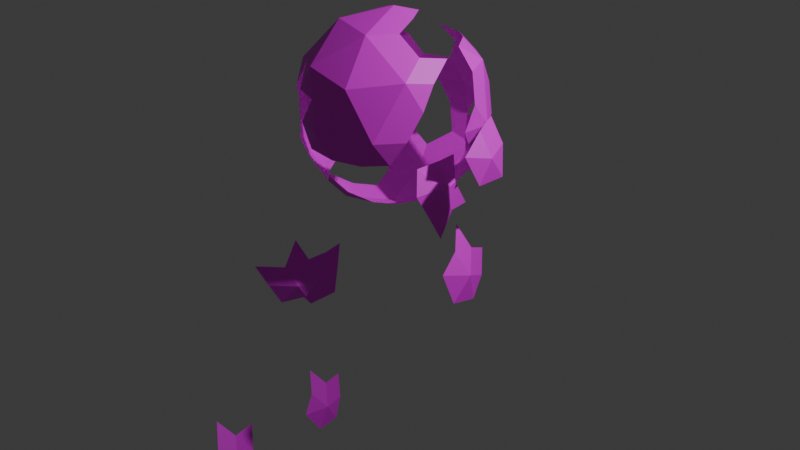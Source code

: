 # Source: boladepedraexplodindo.blend  (saved by Blender 4.3.32; exported with 4.5.12 LTS)
import bpy
from mathutils import Matrix  # noqa: F401  (used for matrix-valued properties, if any)

bpy.ops.wm.read_factory_settings(use_empty=True)
scene = bpy.context.scene
scene.name = 'Scene'

# ---- collections
col_collection = bpy.data.collections.new('Collection'); scene.collection.children.link(col_collection)

# ---- images (referenced by path relative to the original .blend; pixels are not part of the script)
import os
ASSET_DIR = os.environ.get("B2B_ASSET_DIR", "")  # directory of the original .blend (textures are referenced by path, not embedded)
HERE = os.path.dirname(os.path.abspath(__file__))  # packed textures are extracted next to this script under _unpacked/

def load_image(name, relpath, width, height, colorspace="sRGB"):
    """Load a texture the original file referenced (path relative to the .blend, or extracted next to this script)."""
    p = next((c for c in (os.path.join(HERE, relpath), os.path.join(ASSET_DIR, relpath)) if relpath and os.path.exists(c)), "")
    if p:
        img = bpy.data.images.load(p, check_existing=True)
        img.name = name
    else:  # same state as the original file: an image datablock whose file is absent (Cycles renders it pink)
        img = bpy.data.images.new(name, width, height)
        img.source = "FILE"
        img.filepath = "//" + (relpath or name)
    img.colorspace_settings.name = colorspace
    return img
img_preda_jpg = load_image('preda.jpg', 'preda.jpg', 1024, 1024, 'sRGB')

# ---- materials (node trees are filled in below, after node groups)
mat_material = bpy.data.materials.new('Material')
mat_material.alpha_threshold = 0.0
mat_material.roughness = 0.5
mat_material.line_color = (0.0, 0.0, 0.0, 1.0)
mat_smoke_domain_material = bpy.data.materials.new('Smoke Domain Material')

# ---- material node trees
mat_material.use_nodes = True; mat_material.node_tree.nodes.clear()
_N = mat_material.node_tree.nodes; _L = mat_material.node_tree.links
n0 = _N.new('ShaderNodeOutputMaterial'); n0.name = 'Material Output'; n0.location = (300, 300)
n1 = _N.new('ShaderNodeBsdfPrincipled'); n1.name = 'Principled BSDF'; n1.location = (10, 300)
n1.inputs[3].default_value = 1.45
n2 = _N.new('ShaderNodeTexImage'); n2.name = 'Image Texture'; n2.location = (-415, 220)
n2.image = img_preda_jpg
_L.new(n1.outputs[0], n0.inputs[0])
_L.new(n2.outputs[0], n1.inputs[0])
n0.is_active_output = True
mat_smoke_domain_material.use_nodes = True; mat_smoke_domain_material.node_tree.nodes.clear()
_N = mat_smoke_domain_material.node_tree.nodes; _L = mat_smoke_domain_material.node_tree.links
n0 = _N.new('ShaderNodeOutputMaterial'); n0.name = 'Material Output'; n0.location = (1200, 150)
n1 = _N.new('ShaderNodeVolumePrincipled'); n1.name = 'Principled Volume'; n1.location = (800, 150)
n1.inputs[2].default_value = 5.0
_L.new(n1.outputs[0], n0.inputs[1])
n0.is_active_output = True

# ---- world
world_world = bpy.data.worlds.new('World'); scene.world = world_world
world_world.use_nodes = True; world_world.node_tree.nodes.clear()
_N = world_world.node_tree.nodes; _L = world_world.node_tree.links
n0 = _N.new('ShaderNodeOutputWorld'); n0.name = 'World Output'; n0.location = (300, 300)
n1 = _N.new('ShaderNodeBackground'); n1.name = 'Background'; n1.location = (10, 300)
n1.inputs[0].default_value = (0.05088, 0.05088, 0.05088, 1.0)
_L.new(n1.outputs[0], n0.inputs[0])
n0.is_active_output = True
world_world.color = (0.05088, 0.05088, 0.05088)
world_world.sun_shadow_jitter_overblur = 0.0

# ---- cameras
cam_camera = bpy.data.cameras.new('Camera')
cam_camera.clip_end = 100.0
cam_camera.ortho_scale = 7.314

# ---- lights
light_light = bpy.data.lights.new('Light', 'POINT')
light_light.energy = 1000.0
light_light.shadow_soft_size = 0.1

# ---- meshes
me_icosphere = bpy.data.meshes.new('Icosphere')
me_icosphere.from_pydata([(0.0, 0.0, -1.0), (0.7236, -0.5257, -0.4472), (-0.2764, -0.8506, -0.4472), (-0.8944, 0.0, -0.4472), (-0.2764, 0.8506, -0.4472), (0.7236, 0.5257, -0.4472), (0.2764, -0.8506, 0.4472), (-0.7236, -0.5257, 0.4472), (-0.7236, 0.5257, 0.4472), (0.2764, 0.8506, 0.4472), (0.8944, 0.0, 0.4472), (0.0, 0.0, 1.0), (-0.1625, -0.5, -0.8507), (0.4253, -0.309, -0.8507), (0.2629, -0.809, -0.5257), (0.8506, 0.0, -0.5257), (0.4253, 0.309, -0.8507), (-0.5257, 0.0, -0.8507), (-0.6882, -0.5, -0.5257), (-0.1625, 0.5, -0.8507), (-0.6882, 0.5, -0.5257), (0.2629, 0.809, -0.5257), (0.9511, -0.309, 0.0), (0.9511, 0.309, 0.0), (0.0, -1.0, 0.0), (0.5878, -0.809, 0.0), (-0.9511, -0.309, 0.0), (-0.5878, -0.809, 0.0), (-0.5878, 0.809, 0.0), (-0.9511, 0.309, 0.0), (0.5878, 0.809, 0.0), (0.0, 1.0, 0.0), (0.6882, -0.5, 0.5257), (-0.2629, -0.809, 0.5257), (-0.8506, 0.0, 0.5257), (-0.2629, 0.809, 0.5257), (0.6882, 0.5, 0.5257), (0.1625, -0.5, 0.8507), (0.5257, 0.0, 0.8507), (-0.4253, -0.309, 0.8507), (-0.4253, 0.309, 0.8507), (0.1625, 0.5, 0.8507)], [], [(0, 13, 12), (1, 13, 15), (0, 12, 17), (0, 17, 19), (0, 19, 16), (1, 15, 22), (2, 14, 24), (3, 18, 26), (4, 20, 28), (5, 21, 30), (1, 22, 25), (2, 24, 27), (3, 26, 29), (4, 28, 31), (5, 30, 23), (6, 32, 37), (7, 33, 39), (8, 34, 40), (9, 35, 41), (10, 36, 38), (38, 41, 11), (38, 36, 41), (36, 9, 41), (41, 40, 11), (41, 35, 40), (35, 8, 40), (40, 39, 11), (40, 34, 39), (34, 7, 39), (39, 37, 11), (39, 33, 37), (33, 6, 37), (37, 38, 11), (37, 32, 38), (32, 10, 38), (23, 36, 10), (23, 30, 36), (30, 9, 36), (31, 35, 9), (31, 28, 35), (28, 8, 35), (29, 34, 8), (29, 26, 34), (26, 7, 34), (27, 33, 7), (27, 24, 33), (24, 6, 33), (25, 32, 6), (25, 22, 32), (22, 10, 32), (30, 31, 9), (30, 21, 31), (21, 4, 31), (28, 29, 8), (28, 20, 29), (20, 3, 29), (26, 27, 7), (26, 18, 27), (18, 2, 27), (24, 25, 6), (24, 14, 25), (14, 1, 25), (22, 23, 10), (22, 15, 23), (15, 5, 23), (16, 21, 5), (16, 19, 21), (19, 4, 21), (19, 20, 4), (19, 17, 20), (17, 3, 20), (17, 18, 3), (17, 12, 18), (12, 2, 18), (15, 16, 5), (15, 13, 16), (13, 0, 16), (12, 14, 2), (12, 13, 14), (13, 1, 14)])
_uv = me_icosphere.uv_layers.new(name='UVMap')
_uv.uv.foreach_set('vector', [0.1818, 0.0, 0.2273, 0.07873, 0.1364, 0.07873, 0.2727, 0.1575, 0.3182, 0.07873, 0.3636, 0.1575, 0.9091, 0.0, 0.9545, 0.07873, 0.8636, 0.07873, 0.7273, 0.0, 0.7727, 0.07873, 0.6818, 0.07873, 0.5455, 0.0, 0.5909, 0.07873, 0.5, 0.07873, 0.2727, 0.1575, 0.3636, 0.1575, 0.3182, 0.2362, 0.09091, 0.1575, 0.1818, 0.1575, 0.1364, 0.2362, 0.8182, 0.1575, 0.9091, 0.1575, 0.8636, 0.2362, 0.6364, 0.1575, 0.7273, 0.1575, 0.6818, 0.2362, 0.4545, 0.1575, 0.5455, 0.1575, 0.5, 0.2362, 0.2727, 0.1575, 0.3182, 0.2362, 0.2273, 0.2362, 0.09091, 0.1575, 0.1364, 0.2362, 0.04546, 0.2362, 0.8182, 0.1575, 0.8636, 0.2362, 0.7727, 0.2362, 0.6364, 0.1575, 0.6818, 0.2362, 0.5909, 0.2362, 0.4545, 0.1575, 0.5, 0.2362, 0.4091, 0.2362, 0.1818, 0.3149, 0.2727, 0.3149, 0.2273, 0.3937, 0.0, 0.3149, 0.09091, 0.3149, 0.04546, 0.3937, 0.7273, 0.3149, 0.8182, 0.3149, 0.7727, 0.3937, 0.5455, 0.3149, 0.6364, 0.3149, 0.5909, 0.3937, 0.3636, 0.3149, 0.4545, 0.3149, 0.4091, 0.3937, 0.4091, 0.3937, 0.5, 0.3937, 0.4545, 0.4724, 0.4091, 0.3937, 0.4545, 0.3149, 0.5, 0.3937, 0.4545, 0.3149, 0.5455, 0.3149, 0.5, 0.3937, 0.5909, 0.3937, 0.6818, 0.3937, 0.6364, 0.4724, 0.5909, 0.3937, 0.6364, 0.3149, 0.6818, 0.3937, 0.6364, 0.3149, 0.7273, 0.3149, 0.6818, 0.3937, 0.7727, 0.3937, 0.8636, 0.3937, 0.8182, 0.4724, 0.7727, 0.3937, 0.8182, 0.3149, 0.8636, 0.3937, 0.8182, 0.3149, 0.9091, 0.3149, 0.8636, 0.3937, 0.04546, 0.3937, 0.1364, 0.3937, 0.09091, 0.4724, 0.04546, 0.3937, 0.09091, 0.3149, 0.1364, 0.3937, 0.09091, 0.3149, 0.1818, 0.3149, 0.1364, 0.3937, 0.2273, 0.3937, 0.3182, 0.3937, 0.2727, 0.4724, 0.2273, 0.3937, 0.2727, 0.3149, 0.3182, 0.3937, 0.2727, 0.3149, 0.3636, 0.3149, 0.3182, 0.3937, 0.4091, 0.2362, 0.4545, 0.3149, 0.3636, 0.3149, 0.4091, 0.2362, 0.5, 0.2362, 0.4545, 0.3149, 0.5, 0.2362, 0.5455, 0.3149, 0.4545, 0.3149, 0.5909, 0.2362, 0.6364, 0.3149, 0.5455, 0.3149, 0.5909, 0.2362, 0.6818, 0.2362, 0.6364, 0.3149, 0.6818, 0.2362, 0.7273, 0.3149, 0.6364, 0.3149, 0.7727, 0.2362, 0.8182, 0.3149, 0.7273, 0.3149, 0.7727, 0.2362, 0.8636, 0.2362, 0.8182, 0.3149, 0.8636, 0.2362, 0.9091, 0.3149, 0.8182, 0.3149, 0.04546, 0.2362, 0.09091, 0.3149, 0.0, 0.3149, 0.04546, 0.2362, 0.1364, 0.2362, 0.09091, 0.3149, 0.1364, 0.2362, 0.1818, 0.3149, 0.09091, 0.3149, 0.2273, 0.2362, 0.2727, 0.3149, 0.1818, 0.3149, 0.2273, 0.2362, 0.3182, 0.2362, 0.2727, 0.3149, 0.3182, 0.2362, 0.3636, 0.3149, 0.2727, 0.3149, 0.5, 0.2362, 0.5909, 0.2362, 0.5455, 0.3149, 0.5, 0.2362, 0.5455, 0.1575, 0.5909, 0.2362, 0.5455, 0.1575, 0.6364, 0.1575, 0.5909, 0.2362, 0.6818, 0.2362, 0.7727, 0.2362, 0.7273, 0.3149, 0.6818, 0.2362, 0.7273, 0.1575, 0.7727, 0.2362, 0.7273, 0.1575, 0.8182, 0.1575, 0.7727, 0.2362, 0.8636, 0.2362, 0.9545, 0.2362, 0.9091, 0.3149, 0.8636, 0.2362, 0.9091, 0.1575, 0.9545, 0.2362, 0.9091, 0.1575, 1.0, 0.1575, 0.9545, 0.2362, 0.1364, 0.2362, 0.2273, 0.2362, 0.1818, 0.3149, 0.1364, 0.2362, 0.1818, 0.1575, 0.2273, 0.2362, 0.1818, 0.1575, 0.2727, 0.1575, 0.2273, 0.2362, 0.3182, 0.2362, 0.4091, 0.2362, 0.3636, 0.3149, 0.3182, 0.2362, 0.3636, 0.1575, 0.4091, 0.2362, 0.3636, 0.1575, 0.4545, 0.1575, 0.4091, 0.2362, 0.5, 0.07873, 0.5455, 0.1575, 0.4545, 0.1575, 0.5, 0.07873, 0.5909, 0.07873, 0.5455, 0.1575, 0.5909, 0.07873, 0.6364, 0.1575, 0.5455, 0.1575, 0.6818, 0.07873, 0.7273, 0.1575, 0.6364, 0.1575, 0.6818, 0.07873, 0.7727, 0.07873, 0.7273, 0.1575, 0.7727, 0.07873, 0.8182, 0.1575, 0.7273, 0.1575, 0.8636, 0.07873, 0.9091, 0.1575, 0.8182, 0.1575, 0.8636, 0.07873, 0.9545, 0.07873, 0.9091, 0.1575, 0.9545, 0.07873, 1.0, 0.1575, 0.9091, 0.1575, 0.3636, 0.1575, 0.4091, 0.07873, 0.4545, 0.1575, 0.3636, 0.1575, 0.3182, 0.07873, 0.4091, 0.07873, 0.3182, 0.07873, 0.3636, 0.0, 0.4091, 0.07873, 0.1364, 0.07873, 0.1818, 0.1575, 0.09091, 0.1575, 0.1364, 0.07873, 0.2273, 0.07873, 0.1818, 0.1575, 0.2273, 0.07873, 0.2727, 0.1575, 0.1818, 0.1575])
_uv.active_render = True
_uv = me_icosphere.uv_layers.new(name='Explode fade')
_uv.uv.foreach_set('vector', [0.1818, 0.0, 0.2273, 0.07873, 0.1364, 0.07873, 0.2727, 0.1575, 0.3182, 0.07873, 0.3636, 0.1575, 0.9091, 0.0, 0.9545, 0.07873, 0.8636, 0.07873, 0.7273, 0.0, 0.7727, 0.07873, 0.6818, 0.07873, 0.5455, 0.0, 0.5909, 0.07873, 0.5, 0.07873, 0.2727, 0.1575, 0.3636, 0.1575, 0.3182, 0.2362, 0.09091, 0.1575, 0.1818, 0.1575, 0.1364, 0.2362, 0.8182, 0.1575, 0.9091, 0.1575, 0.8636, 0.2362, 0.6364, 0.1575, 0.7273, 0.1575, 0.6818, 0.2362, 0.4545, 0.1575, 0.5455, 0.1575, 0.5, 0.2362, 0.2727, 0.1575, 0.3182, 0.2362, 0.2273, 0.2362, 0.09091, 0.1575, 0.1364, 0.2362, 0.04546, 0.2362, 0.8182, 0.1575, 0.8636, 0.2362, 0.7727, 0.2362, 0.6364, 0.1575, 0.6818, 0.2362, 0.5909, 0.2362, 0.4545, 0.1575, 0.5, 0.2362, 0.4091, 0.2362, 0.1818, 0.3149, 0.2727, 0.3149, 0.2273, 0.3937, 0.0, 0.3149, 0.09091, 0.3149, 0.04546, 0.3937, 0.7273, 0.3149, 0.8182, 0.3149, 0.7727, 0.3937, 0.5455, 0.3149, 0.6364, 0.3149, 0.5909, 0.3937, 0.3636, 0.3149, 0.4545, 0.3149, 0.4091, 0.3937, 0.4091, 0.3937, 0.5, 0.3937, 0.4545, 0.4724, 0.4091, 0.3937, 0.4545, 0.3149, 0.5, 0.3937, 0.4545, 0.3149, 0.5455, 0.3149, 0.5, 0.3937, 0.5909, 0.3937, 0.6818, 0.3937, 0.6364, 0.4724, 0.5909, 0.3937, 0.6364, 0.3149, 0.6818, 0.3937, 0.6364, 0.3149, 0.7273, 0.3149, 0.6818, 0.3937, 0.7727, 0.3937, 0.8636, 0.3937, 0.8182, 0.4724, 0.7727, 0.3937, 0.8182, 0.3149, 0.8636, 0.3937, 0.8182, 0.3149, 0.9091, 0.3149, 0.8636, 0.3937, 0.04546, 0.3937, 0.1364, 0.3937, 0.09091, 0.4724, 0.04546, 0.3937, 0.09091, 0.3149, 0.1364, 0.3937, 0.09091, 0.3149, 0.1818, 0.3149, 0.1364, 0.3937, 0.2273, 0.3937, 0.3182, 0.3937, 0.2727, 0.4724, 0.2273, 0.3937, 0.2727, 0.3149, 0.3182, 0.3937, 0.2727, 0.3149, 0.3636, 0.3149, 0.3182, 0.3937, 0.4091, 0.2362, 0.4545, 0.3149, 0.3636, 0.3149, 0.4091, 0.2362, 0.5, 0.2362, 0.4545, 0.3149, 0.5, 0.2362, 0.5455, 0.3149, 0.4545, 0.3149, 0.5909, 0.2362, 0.6364, 0.3149, 0.5455, 0.3149, 0.5909, 0.2362, 0.6818, 0.2362, 0.6364, 0.3149, 0.6818, 0.2362, 0.7273, 0.3149, 0.6364, 0.3149, 0.7727, 0.2362, 0.8182, 0.3149, 0.7273, 0.3149, 0.7727, 0.2362, 0.8636, 0.2362, 0.8182, 0.3149, 0.8636, 0.2362, 0.9091, 0.3149, 0.8182, 0.3149, 0.04546, 0.2362, 0.09091, 0.3149, 0.0, 0.3149, 0.04546, 0.2362, 0.1364, 0.2362, 0.09091, 0.3149, 0.1364, 0.2362, 0.1818, 0.3149, 0.09091, 0.3149, 0.2273, 0.2362, 0.2727, 0.3149, 0.1818, 0.3149, 0.2273, 0.2362, 0.3182, 0.2362, 0.2727, 0.3149, 0.3182, 0.2362, 0.3636, 0.3149, 0.2727, 0.3149, 0.5, 0.2362, 0.5909, 0.2362, 0.5455, 0.3149, 0.5, 0.2362, 0.5455, 0.1575, 0.5909, 0.2362, 0.5455, 0.1575, 0.6364, 0.1575, 0.5909, 0.2362, 0.6818, 0.2362, 0.7727, 0.2362, 0.7273, 0.3149, 0.6818, 0.2362, 0.7273, 0.1575, 0.7727, 0.2362, 0.7273, 0.1575, 0.8182, 0.1575, 0.7727, 0.2362, 0.8636, 0.2362, 0.9545, 0.2362, 0.9091, 0.3149, 0.8636, 0.2362, 0.9091, 0.1575, 0.9545, 0.2362, 0.9091, 0.1575, 1.0, 0.1575, 0.9545, 0.2362, 0.1364, 0.2362, 0.2273, 0.2362, 0.1818, 0.3149, 0.1364, 0.2362, 0.1818, 0.1575, 0.2273, 0.2362, 0.1818, 0.1575, 0.2727, 0.1575, 0.2273, 0.2362, 0.3182, 0.2362, 0.4091, 0.2362, 0.3636, 0.3149, 0.3182, 0.2362, 0.3636, 0.1575, 0.4091, 0.2362, 0.3636, 0.1575, 0.4545, 0.1575, 0.4091, 0.2362, 0.5, 0.07873, 0.5455, 0.1575, 0.4545, 0.1575, 0.5, 0.07873, 0.5909, 0.07873, 0.5455, 0.1575, 0.5909, 0.07873, 0.6364, 0.1575, 0.5455, 0.1575, 0.6818, 0.07873, 0.7273, 0.1575, 0.6364, 0.1575, 0.6818, 0.07873, 0.7727, 0.07873, 0.7273, 0.1575, 0.7727, 0.07873, 0.8182, 0.1575, 0.7273, 0.1575, 0.8636, 0.07873, 0.9091, 0.1575, 0.8182, 0.1575, 0.8636, 0.07873, 0.9545, 0.07873, 0.9091, 0.1575, 0.9545, 0.07873, 1.0, 0.1575, 0.9091, 0.1575, 0.3636, 0.1575, 0.4091, 0.07873, 0.4545, 0.1575, 0.3636, 0.1575, 0.3182, 0.07873, 0.4091, 0.07873, 0.3182, 0.07873, 0.3636, 0.0, 0.4091, 0.07873, 0.1364, 0.07873, 0.1818, 0.1575, 0.09091, 0.1575, 0.1364, 0.07873, 0.2273, 0.07873, 0.1818, 0.1575, 0.2273, 0.07873, 0.2727, 0.1575, 0.1818, 0.1575])
me_icosphere.materials.append(mat_material)
me_icosphere.update()
me_cube_001 = bpy.data.meshes.new('Cube.001')
me_cube_001.from_pydata([(-1.0, -1.0, -1.0), (-1.0, -1.0, 1.0), (-1.0, 1.0, -1.0), (-1.0, 1.0, 1.0), (1.0, -1.0, -1.0), (1.0, -1.0, 1.0), (1.0, 1.0, -1.0), (1.0, 1.0, 1.0)], [], [(0, 1, 3, 2), (2, 3, 7, 6), (6, 7, 5, 4), (4, 5, 1, 0), (2, 6, 4, 0), (7, 3, 1, 5)])
_uv = me_cube_001.uv_layers.new(name='UVMap')
_uv.uv.foreach_set('vector', [0.375, 0.0, 0.625, 0.0, 0.625, 0.25, 0.375, 0.25, 0.375, 0.25, 0.625, 0.25, 0.625, 0.5, 0.375, 0.5, 0.375, 0.5, 0.625, 0.5, 0.625, 0.75, 0.375, 0.75, 0.375, 0.75, 0.625, 0.75, 0.625, 1.0, 0.375, 1.0, 0.125, 0.5, 0.375, 0.5, 0.375, 0.75, 0.125, 0.75, 0.625, 0.5, 0.875, 0.5, 0.875, 0.75, 0.625, 0.75])
me_cube_001.materials.append(mat_smoke_domain_material)
me_cube_001.update()

# ---- objects
ob_light = bpy.data.objects.new('Light', light_light)
ob_camera = bpy.data.objects.new('Camera', cam_camera)
ob_icosphere = bpy.data.objects.new('Icosphere', me_icosphere)
ob_smoke_domain = bpy.data.objects.new('Smoke Domain', me_cube_001)

# ---- transforms, parenting, visibility, modifiers, constraints
ob_light.location = (4.076, 1.005, 5.904)
ob_light.rotation_euler = (0.6503, 0.05522, 1.866)
ob_light.lock_rotations_4d = False
ob_light.empty_display_type = 'ARROWS'
ob_light.color = (0.0, 0.0, 0.0, 0.0)
ob_light.lineart.crease_threshold = 0.0
ob_camera.location = (7.359, -6.926, 4.958)
ob_camera.rotation_euler = (1.109, 0.0, 0.8149)
ob_camera.lock_rotations_4d = False
ob_camera.empty_display_type = 'ARROWS'
ob_camera.color = (0.0, 0.0, 0.0, 0.0)
ob_camera.display_type = 'WIRE'
ob_camera.lineart.crease_threshold = 0.0
ob_icosphere.location = (-0.07917, 0.004831, 1.184)
ob_icosphere.display_type = 'WIRE'
_m = ob_icosphere.modifiers.new('ParticleSystem', 'PARTICLE_SYSTEM')
_m = ob_icosphere.modifiers.new('Explode', 'EXPLODE')
_m.use_edge_cut = True
_m.show_dead = False
_m.particle_uv = 'Explode fade'
_m = ob_icosphere.modifiers.new('Fluid', 'FLUID')
_m.fluid_type = 'FLOW'
ob_smoke_domain.location = (-0.07917, 0.004831, 2.184)
ob_smoke_domain.scale = (1.951, 2.0, 3.0)
ob_smoke_domain.is_holdout = True
ob_smoke_domain.display_type = 'WIRE'
_m = ob_smoke_domain.modifiers.new('Fluid', 'FLUID')
_m.fluid_type = 'DOMAIN'

# ---- collection membership
col_collection.objects.link(ob_light)
col_collection.objects.link(ob_camera)
col_collection.objects.link(ob_icosphere)
col_collection.objects.link(ob_smoke_domain)

# ---- scene / render settings (as saved in the file)
scene.camera = ob_camera
scene.frame_start = 1; scene.frame_end = 250; scene.frame_set(62)
scene.render.engine = 'BLENDER_EEVEE_NEXT'
bpy.context.view_layer.update()
